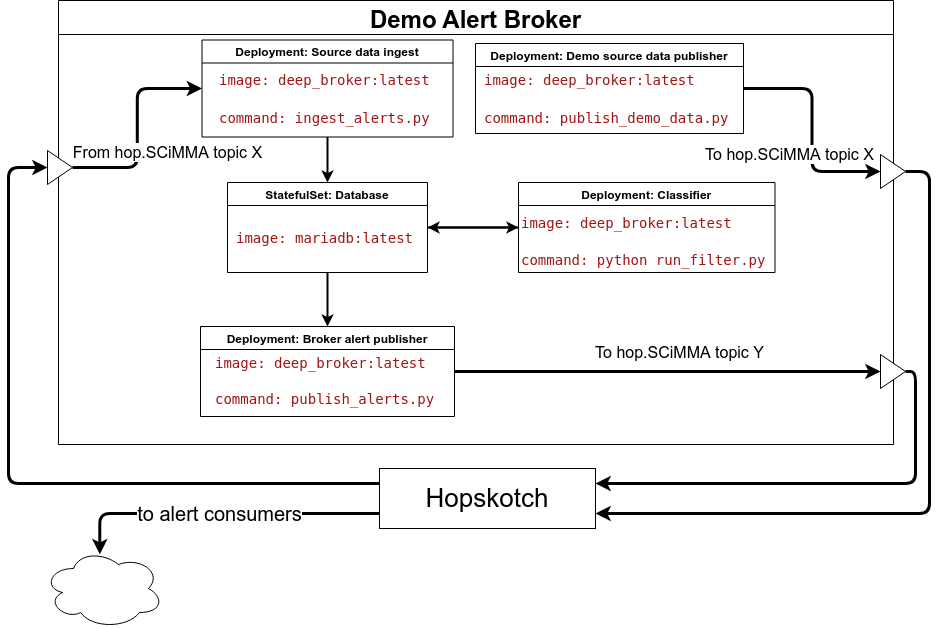

The diagram above was exported from draw.io. Its source (the exported page's mxGraphModel, read from the mxfile embedded in the PNG):
<mxGraphModel dx="1635" dy="1305" grid="0" gridSize="10" guides="1" tooltips="1" connect="1" arrows="1" fold="1" page="0" pageScale="1" pageWidth="850" pageHeight="1100" math="0" shadow="0">
  <root>
    <mxCell id="jC-ICbcgauNGqlJpY9Uv-0" />
    <mxCell id="jC-ICbcgauNGqlJpY9Uv-1" parent="jC-ICbcgauNGqlJpY9Uv-0" />
    <mxCell id="0" value="Demo Alert Broker" style="swimlane;fontSize=24;startSize=34;" parent="jC-ICbcgauNGqlJpY9Uv-1" vertex="1">
      <mxGeometry x="-241" y="-4" width="835" height="444" as="geometry" />
    </mxCell>
    <mxCell id="23" style="edgeStyle=orthogonalEdgeStyle;html=1;strokeWidth=2;" parent="0" source="8" target="17" edge="1">
      <mxGeometry relative="1" as="geometry" />
    </mxCell>
    <mxCell id="8" value="Deployment: Classifier" style="swimlane;" parent="0" vertex="1">
      <mxGeometry x="460" y="182" width="256.5" height="90" as="geometry" />
    </mxCell>
    <mxCell id="7" value="&lt;span style=&quot;color: rgb(163 , 21 , 21) ; font-family: &amp;quot;droid sans mono&amp;quot; , &amp;quot;monospace&amp;quot; , monospace ; font-size: 14px&quot;&gt;image:&amp;nbsp;&lt;/span&gt;&lt;span style=&quot;color: rgb(163 , 21 , 21) ; font-family: &amp;quot;droid sans mono&amp;quot; , &amp;quot;monospace&amp;quot; , monospace ; font-size: 14px&quot;&gt;deep_broker:latest&lt;/span&gt;&lt;span style=&quot;color: rgb(163 , 21 , 21) ; font-family: &amp;quot;droid sans mono&amp;quot; , &amp;quot;monospace&amp;quot; , monospace ; font-size: 14px&quot;&gt;&lt;br&gt;&lt;/span&gt;&lt;div style=&quot;font-family: &amp;quot;droid sans mono&amp;quot; , &amp;quot;monospace&amp;quot; , monospace ; font-size: 14px ; line-height: 19px&quot;&gt;&lt;span style=&quot;color: #a31515&quot;&gt;&lt;br&gt;&lt;/span&gt;&lt;/div&gt;&lt;div style=&quot;font-family: &amp;quot;droid sans mono&amp;quot; , &amp;quot;monospace&amp;quot; , monospace ; font-size: 14px ; line-height: 19px&quot;&gt;&lt;span style=&quot;color: #a31515&quot;&gt;command: python run_filter.py&lt;/span&gt;&lt;/div&gt;" style="text;html=1;align=left;verticalAlign=middle;resizable=0;points=[];autosize=1;strokeColor=none;fillColor=none;" parent="8" vertex="1">
      <mxGeometry x="1.25" y="32" width="254" height="56" as="geometry" />
    </mxCell>
    <mxCell id="20" style="edgeStyle=orthogonalEdgeStyle;html=1;strokeWidth=2;" parent="0" source="11" target="17" edge="1">
      <mxGeometry relative="1" as="geometry" />
    </mxCell>
    <mxCell id="11" value="Deployment: Source data ingest" style="swimlane;" parent="0" vertex="1">
      <mxGeometry x="143.5" y="39.5" width="251" height="97" as="geometry" />
    </mxCell>
    <mxCell id="12" value="&lt;div style=&quot;font-family: &amp;quot;droid sans mono&amp;quot; , &amp;quot;monospace&amp;quot; , monospace ; font-size: 14px ; line-height: 19px&quot;&gt;&lt;span style=&quot;color: #a31515&quot;&gt;image: deep_broker:latest&lt;/span&gt;&lt;/div&gt;&lt;div style=&quot;font-family: &amp;quot;droid sans mono&amp;quot; , &amp;quot;monospace&amp;quot; , monospace ; font-size: 14px ; line-height: 19px&quot;&gt;&lt;span style=&quot;color: #a31515&quot;&gt;&lt;br&gt;&lt;/span&gt;&lt;/div&gt;&lt;div style=&quot;font-family: &amp;quot;droid sans mono&amp;quot; , &amp;quot;monospace&amp;quot; , monospace ; font-size: 14px ; line-height: 19px&quot;&gt;&lt;span style=&quot;color: #a31515&quot;&gt;command: ingest_alerts.py&lt;/span&gt;&lt;/div&gt;" style="text;html=1;align=left;verticalAlign=middle;resizable=0;points=[];autosize=1;strokeColor=none;fillColor=none;" parent="11" vertex="1">
      <mxGeometry x="15" y="29" width="221" height="61" as="geometry" />
    </mxCell>
    <mxCell id="15" value="Deployment: Broker alert publisher" style="swimlane;" parent="0" vertex="1">
      <mxGeometry x="142" y="326" width="254" height="90" as="geometry" />
    </mxCell>
    <mxCell id="16" value="&lt;span style=&quot;color: rgb(163 , 21 , 21) ; font-family: &amp;quot;droid sans mono&amp;quot; , &amp;quot;monospace&amp;quot; , monospace ; font-size: 14px&quot;&gt;image:&amp;nbsp;&lt;/span&gt;&lt;span style=&quot;color: rgb(163 , 21 , 21) ; font-family: &amp;quot;droid sans mono&amp;quot; , &amp;quot;monospace&amp;quot; , monospace ; font-size: 14px&quot;&gt;deep_broker:latest&lt;/span&gt;&lt;span style=&quot;color: rgb(163 , 21 , 21) ; font-family: &amp;quot;droid sans mono&amp;quot; , &amp;quot;monospace&amp;quot; , monospace ; font-size: 14px&quot;&gt;&lt;br&gt;&lt;/span&gt;&lt;div style=&quot;font-family: &amp;quot;droid sans mono&amp;quot; , &amp;quot;monospace&amp;quot; , monospace ; font-size: 14px ; line-height: 19px&quot;&gt;&lt;span style=&quot;color: #a31515&quot;&gt;&lt;br&gt;&lt;/span&gt;&lt;/div&gt;&lt;span style=&quot;color: rgb(163 , 21 , 21) ; font-family: &amp;quot;droid sans mono&amp;quot; , &amp;quot;monospace&amp;quot; , monospace ; font-size: 14px&quot;&gt;command: publish_alerts.py&lt;/span&gt;" style="text;html=1;align=left;verticalAlign=middle;resizable=0;points=[];autosize=1;strokeColor=none;fillColor=none;" parent="15" vertex="1">
      <mxGeometry x="12.5" y="29" width="229" height="52" as="geometry" />
    </mxCell>
    <mxCell id="21" style="edgeStyle=orthogonalEdgeStyle;html=1;strokeWidth=2;" parent="0" source="17" target="15" edge="1">
      <mxGeometry relative="1" as="geometry" />
    </mxCell>
    <mxCell id="22" style="edgeStyle=orthogonalEdgeStyle;html=1;strokeWidth=2;" parent="0" source="17" target="8" edge="1">
      <mxGeometry relative="1" as="geometry" />
    </mxCell>
    <mxCell id="17" value="StatefulSet: Database" style="swimlane;" parent="0" vertex="1">
      <mxGeometry x="169" y="182" width="200" height="90" as="geometry" />
    </mxCell>
    <mxCell id="18" value="&lt;span style=&quot;color: rgb(163 , 21 , 21) ; font-family: &amp;quot;droid sans mono&amp;quot; , &amp;quot;monospace&amp;quot; , monospace ; font-size: 14px&quot;&gt;image:&amp;nbsp;&lt;/span&gt;&lt;span style=&quot;color: rgb(163 , 21 , 21) ; font-family: &amp;quot;droid sans mono&amp;quot; , &amp;quot;monospace&amp;quot; , monospace ; font-size: 14px&quot;&gt;mariadb:latest&lt;/span&gt;" style="text;html=1;align=left;verticalAlign=middle;resizable=0;points=[];autosize=1;strokeColor=none;fillColor=none;" parent="17" vertex="1">
      <mxGeometry x="6.5" y="46" width="187" height="19" as="geometry" />
    </mxCell>
    <mxCell id="27" value="To hop.SCiMMA topic Y" style="edgeStyle=orthogonalEdgeStyle;rounded=1;html=1;entryX=0;entryY=0.5;entryDx=0;entryDy=0;strokeWidth=3;fontSize=16;" parent="0" source="15" target="26" edge="1">
      <mxGeometry x="0.0563" y="19" relative="1" as="geometry">
        <mxPoint x="541" y="163.51724137931046" as="sourcePoint" />
        <mxPoint as="offset" />
      </mxGeometry>
    </mxCell>
    <mxCell id="25" value="" style="triangle;whiteSpace=wrap;html=1;" parent="0" vertex="1">
      <mxGeometry x="-11" y="150" width="25" height="34" as="geometry" />
    </mxCell>
    <mxCell id="24" value="From hop.SCiMMA topic X" style="edgeStyle=orthogonalEdgeStyle;rounded=1;html=1;exitX=1;exitY=0.5;exitDx=0;exitDy=0;strokeWidth=3;entryX=0;entryY=0.5;entryDx=0;entryDy=0;fontSize=16;" parent="0" source="25" target="11" edge="1">
      <mxGeometry x="-0.2345" y="-30" relative="1" as="geometry">
        <mxPoint x="-138.98000000000002" y="110.51999999999998" as="targetPoint" />
        <mxPoint as="offset" />
      </mxGeometry>
    </mxCell>
    <mxCell id="45" value="Deployment: Demo source data publisher" style="swimlane;" parent="0" vertex="1">
      <mxGeometry x="417" y="43" width="268" height="90" as="geometry" />
    </mxCell>
    <mxCell id="46" value="&lt;div style=&quot;font-family: &amp;quot;droid sans mono&amp;quot; , &amp;quot;monospace&amp;quot; , monospace ; font-size: 14px ; line-height: 19px&quot;&gt;&lt;span style=&quot;color: #a31515&quot;&gt;image: deep_broker:latest&lt;/span&gt;&lt;/div&gt;&lt;div style=&quot;font-family: &amp;quot;droid sans mono&amp;quot; , &amp;quot;monospace&amp;quot; , monospace ; font-size: 14px ; line-height: 19px&quot;&gt;&lt;span style=&quot;color: #a31515&quot;&gt;&lt;br&gt;&lt;/span&gt;&lt;/div&gt;&lt;div style=&quot;font-family: &amp;quot;droid sans mono&amp;quot; , &amp;quot;monospace&amp;quot; , monospace ; font-size: 14px ; line-height: 19px&quot;&gt;&lt;span style=&quot;color: #a31515&quot;&gt;command: publish_demo_data.py&lt;/span&gt;&lt;/div&gt;" style="text;html=1;align=left;verticalAlign=middle;resizable=0;points=[];autosize=1;strokeColor=none;fillColor=none;" parent="45" vertex="1">
      <mxGeometry x="7" y="25" width="254" height="61" as="geometry" />
    </mxCell>
    <mxCell id="26" value="" style="triangle;whiteSpace=wrap;html=1;" parent="0" vertex="1">
      <mxGeometry x="822" y="354" width="25" height="34" as="geometry" />
    </mxCell>
    <mxCell id="48" value="" style="triangle;whiteSpace=wrap;html=1;" parent="0" vertex="1">
      <mxGeometry x="822" y="154" width="25" height="34" as="geometry" />
    </mxCell>
    <mxCell id="49" value="To hop.SCiMMA topic X" style="edgeStyle=orthogonalEdgeStyle;html=1;exitX=1;exitY=0.5;exitDx=0;exitDy=0;strokeWidth=3;entryX=0;entryY=0.5;entryDx=0;entryDy=0;fontSize=16;" parent="0" source="45" target="48" edge="1">
      <mxGeometry x="0.2136" y="-23" relative="1" as="geometry">
        <mxPoint y="1" as="offset" />
      </mxGeometry>
    </mxCell>
    <mxCell id="52" value="&lt;span style=&quot;font-size: 26px;&quot;&gt;Hopskotch&lt;/span&gt;" style="rounded=0;whiteSpace=wrap;html=1;fontSize=26;" vertex="1" parent="jC-ICbcgauNGqlJpY9Uv-1">
      <mxGeometry x="80" y="464" width="216" height="60" as="geometry" />
    </mxCell>
    <mxCell id="53" value="" style="edgeStyle=orthogonalEdgeStyle;html=1;exitX=1;exitY=0.5;exitDx=0;exitDy=0;strokeWidth=3;fontSize=20;endArrow=classic;entryX=1;entryY=0.75;entryDx=0;entryDy=0;startArrow=none;" edge="1" parent="jC-ICbcgauNGqlJpY9Uv-1" source="48" target="52">
      <mxGeometry relative="1" as="geometry">
        <Array as="points">
          <mxPoint x="630" y="167" />
          <mxPoint x="630" y="509" />
        </Array>
        <mxPoint x="365" y="163" as="sourcePoint" />
        <mxPoint x="319" y="-113" as="targetPoint" />
      </mxGeometry>
    </mxCell>
    <mxCell id="51" value="" style="edgeStyle=orthogonalEdgeStyle;html=1;entryX=0;entryY=0.5;entryDx=0;entryDy=0;strokeWidth=3;fontSize=20;startArrow=none;exitX=0;exitY=0.25;exitDx=0;exitDy=0;" parent="jC-ICbcgauNGqlJpY9Uv-1" source="52" target="25" edge="1">
      <mxGeometry relative="1" as="geometry">
        <Array as="points">
          <mxPoint x="-291" y="479" />
          <mxPoint x="-291" y="163" />
        </Array>
        <mxPoint x="104" y="-183" as="sourcePoint" />
      </mxGeometry>
    </mxCell>
    <mxCell id="55" value="" style="edgeStyle=orthogonalEdgeStyle;html=1;exitX=1;exitY=0.5;exitDx=0;exitDy=0;strokeWidth=3;fontSize=20;endArrow=classic;entryX=1;entryY=0.25;entryDx=0;entryDy=0;startArrow=none;" edge="1" parent="jC-ICbcgauNGqlJpY9Uv-1" source="26" target="52">
      <mxGeometry relative="1" as="geometry">
        <mxPoint x="616" y="177" as="sourcePoint" />
        <mxPoint x="345" y="-33" as="targetPoint" />
      </mxGeometry>
    </mxCell>
    <mxCell id="56" value="to alert consumers" style="edgeStyle=orthogonalEdgeStyle;html=1;strokeWidth=3;fontSize=20;startArrow=none;exitX=0;exitY=0.75;exitDx=0;exitDy=0;entryX=0.469;entryY=0.073;entryDx=0;entryDy=0;entryPerimeter=0;" edge="1" parent="jC-ICbcgauNGqlJpY9Uv-1" source="52" target="57">
      <mxGeometry relative="1" as="geometry">
        <mxPoint x="90" y="489" as="sourcePoint" />
        <mxPoint x="-226" y="509" as="targetPoint" />
      </mxGeometry>
    </mxCell>
    <mxCell id="57" value="" style="ellipse;shape=cloud;whiteSpace=wrap;html=1;fontSize=16;" vertex="1" parent="jC-ICbcgauNGqlJpY9Uv-1">
      <mxGeometry x="-256" y="544" width="120" height="80" as="geometry" />
    </mxCell>
  </root>
</mxGraphModel>